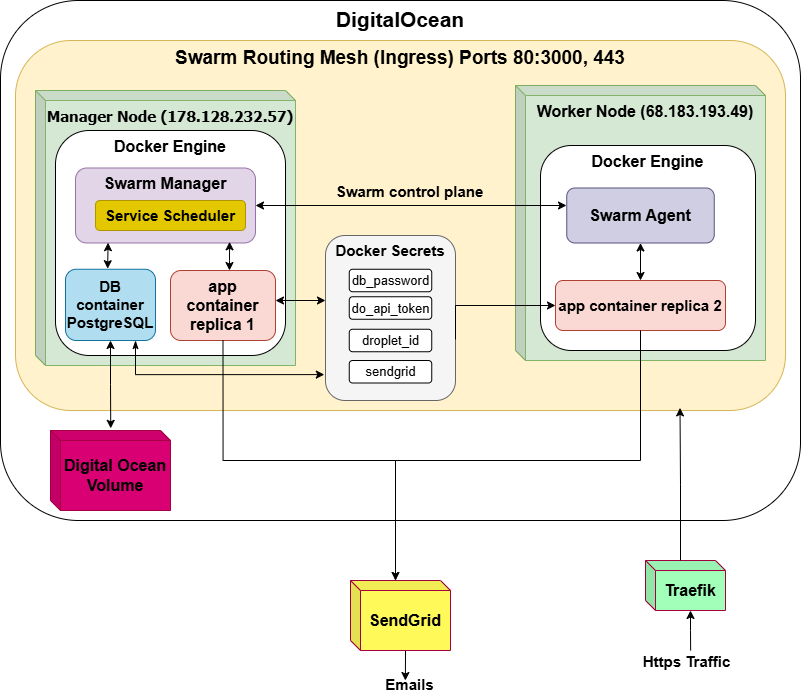

The diagram above was exported from draw.io. Its source (the exported page's mxGraphModel, read from the mxfile embedded in the PNG):
<mxGraphModel dx="1246" dy="733" grid="1" gridSize="10" guides="1" tooltips="1" connect="1" arrows="1" fold="1" page="1" pageScale="1" pageWidth="850" pageHeight="1100" math="0" shadow="0">
  <root>
    <mxCell id="0" />
    <mxCell id="1" parent="0" />
    <mxCell id="17BnOBUH50jljeiQjA8o-18" parent="1" style="rounded=1;whiteSpace=wrap;html=1;fontStyle=1;verticalAlign=top;fontSize=21;fontColor=#000000;" value="DigitalOcean" vertex="1">
      <mxGeometry height="520" width="800" x="25" y="10" as="geometry" />
    </mxCell>
    <mxCell id="17BnOBUH50jljeiQjA8o-29" parent="1" style="rounded=1;whiteSpace=wrap;html=1;fillColor=#fff2cc;strokeColor=#d6b656;verticalAlign=top;labelPosition=center;verticalLabelPosition=middle;align=center;fontSize=19;fontStyle=1;fontColor=#000000;" value="&lt;span&gt;Swarm Routing Mesh (Ingress) Ports 80:3000, 443&lt;/span&gt;" vertex="1">
      <mxGeometry height="370" width="770" x="40" y="50" as="geometry" />
    </mxCell>
    <mxCell id="17BnOBUH50jljeiQjA8o-2" parent="1" style="shape=cube;html=1;boundedLbl=1;backgroundOutline=1;darkOpacity=0.05;darkOpacity2=0.1;size=10;fillColor=#d5e8d4;strokeColor=#82b366;labelPosition=center;verticalLabelPosition=middle;align=center;verticalAlign=top;textShadow=0;whiteSpace=wrap;fontStyle=1;fontFamily=Tahoma;fontSize=15;fontColor=#000000;" value="Manager Node (178.128.232.57)" vertex="1">
      <mxGeometry height="275" width="260" x="60" y="100" as="geometry" />
    </mxCell>
    <mxCell id="17BnOBUH50jljeiQjA8o-13" parent="1" style="rounded=1;whiteSpace=wrap;html=1;verticalAlign=top;fontSize=16;fontStyle=1;fontColor=#000000;" value="&lt;span&gt;Docker Engine&lt;/span&gt;" vertex="1">
      <mxGeometry height="225" width="230" x="80" y="140" as="geometry" />
    </mxCell>
    <mxCell id="17BnOBUH50jljeiQjA8o-14" parent="1" style="rounded=1;whiteSpace=wrap;html=1;fillColor=#e1d5e7;strokeColor=#9673a6;glass=0;verticalAlign=top;fontSize=16;fontStyle=1;fontColor=#000000;" value="&lt;span&gt;Swarm Manager&lt;/span&gt;" vertex="1">
      <mxGeometry height="75" width="180" x="100" y="177.5" as="geometry" />
    </mxCell>
    <mxCell id="17BnOBUH50jljeiQjA8o-19" parent="1" style="rounded=1;whiteSpace=wrap;html=1;fillColor=#e3c800;strokeColor=#B09500;glass=0;fontColor=#000000;fontSize=15;fontStyle=1" value="&lt;span&gt;Service Scheduler&lt;/span&gt;" vertex="1">
      <mxGeometry height="30" width="150" x="120" y="210" as="geometry" />
    </mxCell>
    <mxCell id="17BnOBUH50jljeiQjA8o-21" parent="1" style="shape=cube;html=1;boundedLbl=1;backgroundOutline=1;darkOpacity=0.05;darkOpacity2=0.1;size=10;fillColor=#d5e8d4;strokeColor=#82b366;labelPosition=center;verticalLabelPosition=middle;align=center;verticalAlign=top;textShadow=0;whiteSpace=wrap;fontStyle=1;fontSize=16;fontColor=#000000;" value="Worker Node (68.183.193.49)" vertex="1">
      <mxGeometry height="275" width="250" x="540" y="95" as="geometry" />
    </mxCell>
    <mxCell id="17BnOBUH50jljeiQjA8o-22" parent="1" style="rounded=1;whiteSpace=wrap;html=1;verticalAlign=top;fontSize=16;fontStyle=1;fontColor=#000000;" value="&lt;span&gt;Docker Engine&lt;/span&gt;" vertex="1">
      <mxGeometry height="205" width="215" x="565" y="155" as="geometry" />
    </mxCell>
    <mxCell id="17BnOBUH50jljeiQjA8o-26" edge="1" parent="1" source="17BnOBUH50jljeiQjA8o-23" style="edgeStyle=orthogonalEdgeStyle;rounded=0;orthogonalLoop=1;jettySize=auto;html=1;exitX=0.5;exitY=1;exitDx=0;exitDy=0;entryX=0.5;entryY=0;entryDx=0;entryDy=0;startArrow=classic;startFill=1;fontSize=13;fontColor=#000000;" target="17BnOBUH50jljeiQjA8o-24">
      <mxGeometry relative="1" as="geometry" />
    </mxCell>
    <mxCell id="17BnOBUH50jljeiQjA8o-23" parent="1" style="rounded=1;whiteSpace=wrap;html=1;fillColor=#d0cee2;strokeColor=#56517e;glass=0;fontSize=16;fontStyle=1;fontColor=#000000;" value="&lt;span&gt;Swarm Agent&lt;/span&gt;" vertex="1">
      <mxGeometry height="55" width="147.5" x="591.25" y="197.5" as="geometry" />
    </mxCell>
    <mxCell id="17BnOBUH50jljeiQjA8o-24" parent="1" style="rounded=1;whiteSpace=wrap;fillColor=#fad9d5;strokeColor=#ae4132;glass=0;fontStyle=1;fontSize=15;fontColor=#000000;" value="app container replica 2" vertex="1">
      <mxGeometry height="50" width="170" x="580" y="290" as="geometry" />
    </mxCell>
    <mxCell id="17BnOBUH50jljeiQjA8o-27" edge="1" parent="1" style="edgeStyle=orthogonalEdgeStyle;rounded=0;orthogonalLoop=1;jettySize=auto;html=1;startArrow=classic;startFill=1;fontSize=13;fontColor=#000000;">
      <mxGeometry relative="1" as="geometry">
        <Array as="points">
          <mxPoint x="591" y="215" />
        </Array>
        <mxPoint x="280" y="215" as="sourcePoint" />
        <mxPoint x="591" y="215" as="targetPoint" />
      </mxGeometry>
    </mxCell>
    <mxCell id="17BnOBUH50jljeiQjA8o-28" connectable="0" parent="17BnOBUH50jljeiQjA8o-27" style="edgeLabel;html=1;align=center;verticalAlign=middle;resizable=0;points=[];fontSize=15;labelBackgroundColor=none;fontStyle=1;fontColor=#000000;" value="&lt;span&gt;Swarm control plane&lt;/span&gt;" vertex="1">
      <mxGeometry relative="1" x="0.0279" y="-1" as="geometry">
        <mxPoint x="-7" y="-16" as="offset" />
      </mxGeometry>
    </mxCell>
    <mxCell id="17BnOBUH50jljeiQjA8o-31" parent="1" style="shape=cube;whiteSpace=wrap;html=1;boundedLbl=1;backgroundOutline=1;darkOpacity=0.05;darkOpacity2=0.1;size=10;fillColor=#d80073;strokeColor=#A50040;fontStyle=1;fontColor=#000000;fontSize=16;" value="Digital Ocean Volume" vertex="1">
      <mxGeometry height="80" width="120" x="75" y="440" as="geometry" />
    </mxCell>
    <mxCell id="17BnOBUH50jljeiQjA8o-32" edge="1" parent="1" source="17BnOBUH50jljeiQjA8o-35" style="edgeStyle=orthogonalEdgeStyle;rounded=0;orthogonalLoop=1;jettySize=auto;html=1;exitX=0.5;exitY=1;exitDx=0;exitDy=0;entryX=0.502;entryY=-0.027;entryDx=0;entryDy=0;entryPerimeter=0;startArrow=classic;startFill=1;fontSize=13;fontColor=#000000;" target="17BnOBUH50jljeiQjA8o-31">
      <mxGeometry relative="1" as="geometry" />
    </mxCell>
    <mxCell id="17BnOBUH50jljeiQjA8o-38" edge="1" parent="1" source="17BnOBUH50jljeiQjA8o-33" style="edgeStyle=orthogonalEdgeStyle;rounded=0;orthogonalLoop=1;jettySize=auto;html=1;startArrow=classic;startFill=1;entryX=0.856;entryY=0.984;entryDx=0;entryDy=0;entryPerimeter=0;fontSize=13;fontColor=#000000;" target="17BnOBUH50jljeiQjA8o-14">
      <mxGeometry relative="1" as="geometry">
        <Array as="points">
          <mxPoint x="254" y="270" />
          <mxPoint x="254" y="270" />
        </Array>
        <mxPoint x="256" y="280" as="sourcePoint" />
        <mxPoint x="171.24" y="285" as="targetPoint" />
      </mxGeometry>
    </mxCell>
    <mxCell id="17BnOBUH50jljeiQjA8o-33" parent="1" style="rounded=1;whiteSpace=wrap;fillColor=#fad9d5;strokeColor=#ae4132;glass=0;fontStyle=1;fontSize=16;fontColor=#000000;" value="app container&#10;replica 1" vertex="1">
      <mxGeometry height="70" width="105" x="195" y="280" as="geometry" />
    </mxCell>
    <mxCell id="17BnOBUH50jljeiQjA8o-35" parent="1" style="rounded=1;whiteSpace=wrap;fillColor=#b1ddf0;strokeColor=#10739e;glass=0;fontStyle=1;fontSize=15;fontColor=#000000;" value="DB container&#10;PostgreSQL" vertex="1">
      <mxGeometry height="71.25" width="90" x="90" y="278.75" as="geometry" />
    </mxCell>
    <mxCell id="17BnOBUH50jljeiQjA8o-39" edge="1" parent="1" source="17BnOBUH50jljeiQjA8o-35" style="edgeStyle=orthogonalEdgeStyle;rounded=0;orthogonalLoop=1;jettySize=auto;html=1;startArrow=classic;startFill=1;fontSize=13;entryX=0.181;entryY=0.996;entryDx=0;entryDy=0;entryPerimeter=0;exitX=0.468;exitY=-0.008;exitDx=0;exitDy=0;exitPerimeter=0;fontColor=#000000;" target="17BnOBUH50jljeiQjA8o-14">
      <mxGeometry relative="1" as="geometry">
        <Array as="points" />
        <mxPoint x="164.21" y="281.55000000000007" as="sourcePoint" />
        <mxPoint x="149.24999999999994" y="258.42" as="targetPoint" />
      </mxGeometry>
    </mxCell>
    <mxCell id="dh28CIHs8LiynYTZFr4w-6" edge="1" parent="1" source="17BnOBUH50jljeiQjA8o-50" style="edgeStyle=orthogonalEdgeStyle;rounded=0;orthogonalLoop=1;jettySize=auto;html=1;exitX=-0.009;exitY=0.843;exitDx=0;exitDy=0;fontSize=13;fontColor=#000000;exitPerimeter=0;endArrow=classicThin;endFill=1;startArrow=classic;startFill=1;" target="17BnOBUH50jljeiQjA8o-35">
      <mxGeometry relative="1" as="geometry">
        <Array as="points">
          <mxPoint x="160" y="384" />
        </Array>
      </mxGeometry>
    </mxCell>
    <mxCell id="17BnOBUH50jljeiQjA8o-50" parent="1" style="rounded=1;whiteSpace=wrap;html=1;fillColor=#f5f5f5;strokeColor=#666666;glass=0;verticalAlign=top;fontSize=15;fontColor=#000000;fontStyle=1" value="&lt;span&gt;Docker Secrets&lt;/span&gt;" vertex="1">
      <mxGeometry height="165" width="130" x="350" y="245" as="geometry" />
    </mxCell>
    <mxCell id="17BnOBUH50jljeiQjA8o-51" edge="1" parent="1" style="edgeStyle=orthogonalEdgeStyle;rounded=0;orthogonalLoop=1;jettySize=auto;html=1;fontSize=13;fontColor=#000000;startArrow=classic;startFill=1;" target="17BnOBUH50jljeiQjA8o-33">
      <mxGeometry relative="1" as="geometry">
        <Array as="points">
          <mxPoint x="350" y="310" />
        </Array>
        <mxPoint x="350" y="310" as="sourcePoint" />
      </mxGeometry>
    </mxCell>
    <mxCell id="17BnOBUH50jljeiQjA8o-52" edge="1" parent="1" source="17BnOBUH50jljeiQjA8o-50" style="edgeStyle=orthogonalEdgeStyle;rounded=0;orthogonalLoop=1;jettySize=auto;html=1;exitX=1;exitY=0.63;exitDx=0;exitDy=0;fontSize=13;exitPerimeter=0;entryX=0;entryY=0.5;entryDx=0;entryDy=0;fontColor=#000000;" target="17BnOBUH50jljeiQjA8o-24">
      <mxGeometry relative="1" as="geometry">
        <Array as="points">
          <mxPoint x="480" y="315" />
        </Array>
      </mxGeometry>
    </mxCell>
    <mxCell id="dh28CIHs8LiynYTZFr4w-2" parent="1" style="rounded=1;whiteSpace=wrap;html=1;fontSize=13;fontColor=#000000;" value="db_password" vertex="1">
      <mxGeometry height="22.5" width="82.5" x="373.75" y="278.75" as="geometry" />
    </mxCell>
    <mxCell id="dh28CIHs8LiynYTZFr4w-4" parent="1" style="rounded=1;whiteSpace=wrap;html=1;fontSize=13;fontColor=#000000;" value="droplet_id" vertex="1">
      <mxGeometry height="22.5" width="82.5" x="373.75" y="338.75" as="geometry" />
    </mxCell>
    <mxCell id="dh28CIHs8LiynYTZFr4w-5" parent="1" style="rounded=1;whiteSpace=wrap;html=1;fontSize=13;fontColor=#000000;" value="do_api_token" vertex="1">
      <mxGeometry height="22.5" width="82.5" x="373.75" y="306.25" as="geometry" />
    </mxCell>
    <mxCell id="oes7IGq1V9wLVCt9Sbr7-1" parent="1" style="rounded=1;whiteSpace=wrap;html=1;fontSize=13;fontColor=#000000;" value="sendgrid" vertex="1">
      <mxGeometry height="22.5" width="82.5" x="373.75" y="370" as="geometry" />
    </mxCell>
    <mxCell id="oes7IGq1V9wLVCt9Sbr7-18" edge="1" parent="1" source="oes7IGq1V9wLVCt9Sbr7-2" style="edgeStyle=orthogonalEdgeStyle;rounded=0;orthogonalLoop=1;jettySize=auto;html=1;exitX=0;exitY=0;exitDx=55;exitDy=70;exitPerimeter=0;">
      <mxGeometry relative="1" as="geometry">
        <mxPoint x="429.8888888888889" y="690" as="targetPoint" />
      </mxGeometry>
    </mxCell>
    <mxCell id="oes7IGq1V9wLVCt9Sbr7-19" edge="1" parent="1" source="oes7IGq1V9wLVCt9Sbr7-2" style="edgeStyle=orthogonalEdgeStyle;rounded=0;orthogonalLoop=1;jettySize=auto;html=1;exitX=0;exitY=0;exitDx=45;exitDy=0;exitPerimeter=0;entryX=0.5;entryY=1;entryDx=0;entryDy=0;startArrow=classic;startFill=1;endArrow=none;endFill=0;" target="17BnOBUH50jljeiQjA8o-24">
      <mxGeometry relative="1" as="geometry">
        <Array as="points">
          <mxPoint x="420" y="470" />
          <mxPoint x="665" y="470" />
        </Array>
      </mxGeometry>
    </mxCell>
    <mxCell id="oes7IGq1V9wLVCt9Sbr7-2" parent="1" style="shape=cube;whiteSpace=wrap;html=1;boundedLbl=1;backgroundOutline=1;darkOpacity=0.05;darkOpacity2=0.1;size=10;fillColor=#FFF95A;strokeColor=#A50040;fontStyle=1;fontColor=#000000;fontSize=16;" value="SendGrid" vertex="1">
      <mxGeometry height="70" width="100" x="375" y="590" as="geometry" />
    </mxCell>
    <mxCell id="oes7IGq1V9wLVCt9Sbr7-23" edge="1" parent="1" source="oes7IGq1V9wLVCt9Sbr7-7" style="edgeStyle=orthogonalEdgeStyle;rounded=0;orthogonalLoop=1;jettySize=auto;html=1;exitX=0;exitY=0;exitDx=45;exitDy=50;exitPerimeter=0;startArrow=classic;startFill=1;endArrow=none;endFill=0;">
      <mxGeometry relative="1" as="geometry">
        <mxPoint x="715.1428571428571" y="660" as="targetPoint" />
      </mxGeometry>
    </mxCell>
    <mxCell id="oes7IGq1V9wLVCt9Sbr7-7" parent="1" style="shape=cube;whiteSpace=wrap;html=1;boundedLbl=1;backgroundOutline=1;darkOpacity=0.05;darkOpacity2=0.1;size=10;fillColor=#A1FFBA;strokeColor=#A50040;fontStyle=1;fontColor=#000000;fontSize=16;" value="Traefik" vertex="1">
      <mxGeometry height="50" width="80" x="670" y="570" as="geometry" />
    </mxCell>
    <mxCell id="oes7IGq1V9wLVCt9Sbr7-10" connectable="0" parent="1" style="edgeLabel;html=1;align=center;verticalAlign=middle;resizable=0;points=[];fontSize=15;labelBackgroundColor=none;fontStyle=1;fontColor=#000000;" value="Https Traffic" vertex="1">
      <mxGeometry x="710" y="670" as="geometry" />
    </mxCell>
    <mxCell id="oes7IGq1V9wLVCt9Sbr7-13" connectable="0" parent="1" style="edgeLabel;html=1;align=center;verticalAlign=middle;resizable=0;points=[];fontSize=15;labelBackgroundColor=none;fontStyle=1;fontColor=#000000;" value="Emails" vertex="1">
      <mxGeometry x="450" y="590" as="geometry">
        <mxPoint x="-17" y="103" as="offset" />
      </mxGeometry>
    </mxCell>
    <mxCell id="oes7IGq1V9wLVCt9Sbr7-21" edge="1" parent="1" source="17BnOBUH50jljeiQjA8o-33" style="edgeStyle=orthogonalEdgeStyle;rounded=0;orthogonalLoop=1;jettySize=auto;html=1;exitX=0.5;exitY=1;exitDx=0;exitDy=0;entryX=0;entryY=0;entryDx=45;entryDy=0;entryPerimeter=0;startArrow=none;startFill=0;endArrow=openThin;endFill=0;" target="oes7IGq1V9wLVCt9Sbr7-2">
      <mxGeometry relative="1" as="geometry" />
    </mxCell>
    <mxCell id="oes7IGq1V9wLVCt9Sbr7-22" edge="1" parent="1" source="oes7IGq1V9wLVCt9Sbr7-7" style="edgeStyle=orthogonalEdgeStyle;rounded=0;orthogonalLoop=1;jettySize=auto;html=1;exitX=0;exitY=0;exitDx=35;exitDy=0;exitPerimeter=0;entryX=0.863;entryY=0.993;entryDx=0;entryDy=0;entryPerimeter=0;" target="17BnOBUH50jljeiQjA8o-29">
      <mxGeometry relative="1" as="geometry" />
    </mxCell>
  </root>
</mxGraphModel>